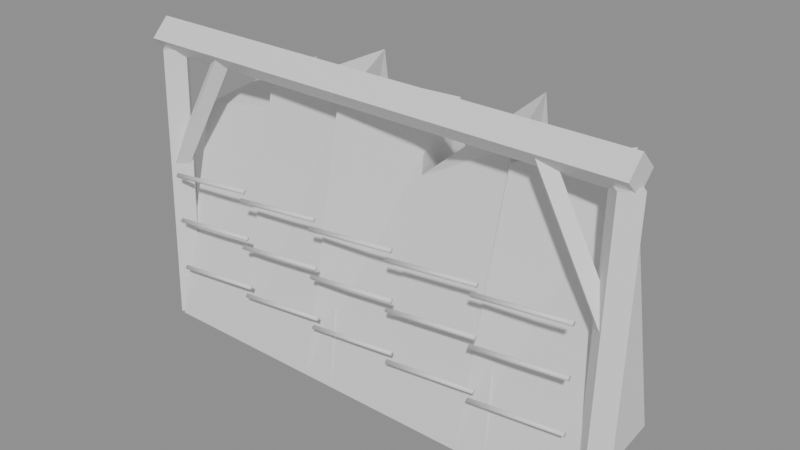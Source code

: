 # Source: source.blend  (saved by Blender 5.2.45; exported with 4.5.12 LTS)
import bpy
from mathutils import Matrix  # noqa: F401  (used for matrix-valued properties, if any)

bpy.ops.wm.read_factory_settings(use_empty=True)
scene = bpy.context.scene
scene.name = 'Scene'

# ---- materials (node trees are filled in below, after node groups)
mat_cinderworks_stone = bpy.data.materials.new('Cinderworks stone')
mat_cinderworks_stone.diffuse_color = (0.34, 0.36, 0.35, 1.0)
mat_cinderworks_dark = bpy.data.materials.new('Cinderworks dark')
mat_cinderworks_dark.diffuse_color = (0.13, 0.16, 0.17, 1.0)
mat_cinderworks_wood = bpy.data.materials.new('Cinderworks wood')
mat_cinderworks_wood.diffuse_color = (0.34, 0.26, 0.18, 1.0)

# ---- material node trees
mat_cinderworks_stone.use_nodes = True; mat_cinderworks_stone.node_tree.nodes.clear()
_N = mat_cinderworks_stone.node_tree.nodes; _L = mat_cinderworks_stone.node_tree.links
n0 = _N.new('ShaderNodeBsdfPrincipled'); n0.name = 'Principled BSDF'; n0.location = (-200, 100)
n0.inputs[10].default_value = 0.005
n1 = _N.new('ShaderNodeOutputMaterial'); n1.name = 'Material Output'; n1.location = (200, 100)
_L.new(n0.outputs[0], n1.inputs[0])
n1.is_active_output = True
mat_cinderworks_dark.use_nodes = True; mat_cinderworks_dark.node_tree.nodes.clear()
_N = mat_cinderworks_dark.node_tree.nodes; _L = mat_cinderworks_dark.node_tree.links
n0 = _N.new('ShaderNodeBsdfPrincipled'); n0.name = 'Principled BSDF'; n0.location = (-200, 100)
n0.inputs[10].default_value = 0.005
n1 = _N.new('ShaderNodeOutputMaterial'); n1.name = 'Material Output'; n1.location = (200, 100)
_L.new(n0.outputs[0], n1.inputs[0])
n1.is_active_output = True
mat_cinderworks_wood.use_nodes = True; mat_cinderworks_wood.node_tree.nodes.clear()
_N = mat_cinderworks_wood.node_tree.nodes; _L = mat_cinderworks_wood.node_tree.links
n0 = _N.new('ShaderNodeBsdfPrincipled'); n0.name = 'Principled BSDF'; n0.location = (-200, 100)
n0.inputs[10].default_value = 0.005
n1 = _N.new('ShaderNodeOutputMaterial'); n1.name = 'Material Output'; n1.location = (200, 100)
_L.new(n0.outputs[0], n1.inputs[0])
n1.is_active_output = True

# ---- meshes
me_bedded_slate_headwall = bpy.data.meshes.new('bedded slate headwall')
me_bedded_slate_headwall.from_pydata([(-175.0, -48.0, 0.0), (-87.0, -48.0, 0.0), (-94.0, 52.0, 0.0), (-172.0, 51.0, 0.0), (-165.0, -15.0, 164.0), (-104.0, -8.0, 175.0), (-118.0, 48.0, 193.0), (-161.0, 45.0, 173.0)], [], [(0, 3, 2, 1), (4, 5, 6, 7), (0, 1, 5, 4), (1, 2, 6, 5), (2, 3, 7, 6), (3, 0, 4, 7)])
me_bedded_slate_headwall.materials.append(mat_cinderworks_stone)
me_bedded_slate_headwall.update()
me_visible_geological_bedding = bpy.data.meshes.new('visible geological bedding')
me_visible_geological_bedding.from_pydata([(-165.0, -51.0, 44.0), (-164.8, -49.0, 42.01), (-165.0, -47.0, 44.0), (-165.2, -49.0, 45.99), (-96.0, -51.0, 52.0), (-95.77, -49.0, 50.01), (-96.0, -47.0, 52.0), (-96.23, -49.0, 53.99)], [], [(3, 2, 1, 0), (4, 5, 6, 7), (0, 1, 5, 4), (1, 2, 6, 5), (2, 3, 7, 6), (3, 0, 4, 7)])
me_visible_geological_bedding.polygons.foreach_set('use_smooth', [True] * 6)
me_visible_geological_bedding.materials.append(mat_cinderworks_dark)
me_visible_geological_bedding.update()
me_visible_geological_bedding_001 = bpy.data.meshes.new('visible geological bedding.001')
me_visible_geological_bedding_001.from_pydata([(-165.0, -51.0, 83.0), (-164.8, -49.0, 81.01), (-165.0, -47.0, 83.0), (-165.2, -49.0, 84.99), (-96.0, -51.0, 91.0), (-95.77, -49.0, 89.01), (-96.0, -47.0, 91.0), (-96.23, -49.0, 92.99)], [], [(3, 2, 1, 0), (4, 5, 6, 7), (0, 1, 5, 4), (1, 2, 6, 5), (2, 3, 7, 6), (3, 0, 4, 7)])
me_visible_geological_bedding_001.polygons.foreach_set('use_smooth', [True] * 6)
me_visible_geological_bedding_001.materials.append(mat_cinderworks_dark)
me_visible_geological_bedding_001.update()
me_visible_geological_bedding_002 = bpy.data.meshes.new('visible geological bedding.002')
me_visible_geological_bedding_002.from_pydata([(-165.0, -51.0, 119.0), (-164.8, -49.0, 117.0), (-165.0, -47.0, 119.0), (-165.2, -49.0, 121.0), (-96.0, -51.0, 127.0), (-95.77, -49.0, 125.0), (-96.0, -47.0, 127.0), (-96.23, -49.0, 129.0)], [], [(3, 2, 1, 0), (4, 5, 6, 7), (0, 1, 5, 4), (1, 2, 6, 5), (2, 3, 7, 6), (3, 0, 4, 7)])
me_visible_geological_bedding_002.polygons.foreach_set('use_smooth', [True] * 6)
me_visible_geological_bedding_002.materials.append(mat_cinderworks_dark)
me_visible_geological_bedding_002.update()
me_bedded_slate_headwall_001 = bpy.data.meshes.new('bedded slate headwall.001')
me_bedded_slate_headwall_001.from_pydata([(-110.0, -48.0, 0.0), (-22.0, -48.0, 0.0), (-29.0, 52.0, 0.0), (-107.0, 51.0, 0.0), (-100.0, -15.0, 191.0), (-39.0, -8.0, 197.0), (-53.0, 48.0, 212.0), (-96.0, 45.0, 173.0)], [], [(0, 3, 2, 1), (4, 5, 6, 7), (0, 1, 5, 4), (1, 2, 6, 5), (2, 3, 7, 6), (3, 0, 4, 7)])
me_bedded_slate_headwall_001.materials.append(mat_cinderworks_stone)
me_bedded_slate_headwall_001.update()
me_visible_geological_bedding_003 = bpy.data.meshes.new('visible geological bedding.003')
me_visible_geological_bedding_003.from_pydata([(-100.0, -51.0, 44.0), (-99.77, -49.0, 42.01), (-100.0, -47.0, 44.0), (-100.2, -49.0, 45.99), (-31.0, -51.0, 52.0), (-30.77, -49.0, 50.01), (-31.0, -47.0, 52.0), (-31.23, -49.0, 53.99)], [], [(3, 2, 1, 0), (4, 5, 6, 7), (0, 1, 5, 4), (1, 2, 6, 5), (2, 3, 7, 6), (3, 0, 4, 7)])
me_visible_geological_bedding_003.polygons.foreach_set('use_smooth', [True] * 6)
me_visible_geological_bedding_003.materials.append(mat_cinderworks_dark)
me_visible_geological_bedding_003.update()
me_visible_geological_bedding_004 = bpy.data.meshes.new('visible geological bedding.004')
me_visible_geological_bedding_004.from_pydata([(-100.0, -51.0, 83.0), (-99.77, -49.0, 81.01), (-100.0, -47.0, 83.0), (-100.2, -49.0, 84.99), (-31.0, -51.0, 91.0), (-30.77, -49.0, 89.01), (-31.0, -47.0, 91.0), (-31.23, -49.0, 92.99)], [], [(3, 2, 1, 0), (4, 5, 6, 7), (0, 1, 5, 4), (1, 2, 6, 5), (2, 3, 7, 6), (3, 0, 4, 7)])
me_visible_geological_bedding_004.polygons.foreach_set('use_smooth', [True] * 6)
me_visible_geological_bedding_004.materials.append(mat_cinderworks_dark)
me_visible_geological_bedding_004.update()
me_visible_geological_bedding_005 = bpy.data.meshes.new('visible geological bedding.005')
me_visible_geological_bedding_005.from_pydata([(-100.0, -51.0, 119.0), (-99.77, -49.0, 117.0), (-100.0, -47.0, 119.0), (-100.2, -49.0, 121.0), (-31.0, -51.0, 127.0), (-30.77, -49.0, 125.0), (-31.0, -47.0, 127.0), (-31.23, -49.0, 129.0)], [], [(3, 2, 1, 0), (4, 5, 6, 7), (0, 1, 5, 4), (1, 2, 6, 5), (2, 3, 7, 6), (3, 0, 4, 7)])
me_visible_geological_bedding_005.polygons.foreach_set('use_smooth', [True] * 6)
me_visible_geological_bedding_005.materials.append(mat_cinderworks_dark)
me_visible_geological_bedding_005.update()
me_bedded_slate_headwall_002 = bpy.data.meshes.new('bedded slate headwall.002')
me_bedded_slate_headwall_002.from_pydata([(-45.0, -48.0, 0.0), (43.0, -48.0, 0.0), (36.0, 52.0, 0.0), (-42.0, 51.0, 0.0), (-35.0, -15.0, 218.0), (26.0, -8.0, 175.0), (12.0, 48.0, 193.0), (-31.0, 45.0, 173.0)], [], [(0, 3, 2, 1), (4, 5, 6, 7), (0, 1, 5, 4), (1, 2, 6, 5), (2, 3, 7, 6), (3, 0, 4, 7)])
me_bedded_slate_headwall_002.materials.append(mat_cinderworks_stone)
me_bedded_slate_headwall_002.update()
me_visible_geological_bedding_006 = bpy.data.meshes.new('visible geological bedding.006')
me_visible_geological_bedding_006.from_pydata([(-35.0, -51.0, 44.0), (-34.77, -49.0, 42.01), (-35.0, -47.0, 44.0), (-35.23, -49.0, 45.99), (34.0, -51.0, 52.0), (34.23, -49.0, 50.01), (34.0, -47.0, 52.0), (33.77, -49.0, 53.99)], [], [(3, 2, 1, 0), (4, 5, 6, 7), (0, 1, 5, 4), (1, 2, 6, 5), (2, 3, 7, 6), (3, 0, 4, 7)])
me_visible_geological_bedding_006.polygons.foreach_set('use_smooth', [True] * 6)
me_visible_geological_bedding_006.materials.append(mat_cinderworks_dark)
me_visible_geological_bedding_006.update()
me_visible_geological_bedding_007 = bpy.data.meshes.new('visible geological bedding.007')
me_visible_geological_bedding_007.from_pydata([(-35.0, -51.0, 83.0), (-34.77, -49.0, 81.01), (-35.0, -47.0, 83.0), (-35.23, -49.0, 84.99), (34.0, -51.0, 91.0), (34.23, -49.0, 89.01), (34.0, -47.0, 91.0), (33.77, -49.0, 92.99)], [], [(3, 2, 1, 0), (4, 5, 6, 7), (0, 1, 5, 4), (1, 2, 6, 5), (2, 3, 7, 6), (3, 0, 4, 7)])
me_visible_geological_bedding_007.polygons.foreach_set('use_smooth', [True] * 6)
me_visible_geological_bedding_007.materials.append(mat_cinderworks_dark)
me_visible_geological_bedding_007.update()
me_visible_geological_bedding_008 = bpy.data.meshes.new('visible geological bedding.008')
me_visible_geological_bedding_008.from_pydata([(-35.0, -51.0, 119.0), (-34.77, -49.0, 117.0), (-35.0, -47.0, 119.0), (-35.23, -49.0, 121.0), (34.0, -51.0, 127.0), (34.23, -49.0, 125.0), (34.0, -47.0, 127.0), (33.77, -49.0, 129.0)], [], [(3, 2, 1, 0), (4, 5, 6, 7), (0, 1, 5, 4), (1, 2, 6, 5), (2, 3, 7, 6), (3, 0, 4, 7)])
me_visible_geological_bedding_008.polygons.foreach_set('use_smooth', [True] * 6)
me_visible_geological_bedding_008.materials.append(mat_cinderworks_dark)
me_visible_geological_bedding_008.update()
me_bedded_slate_headwall_003 = bpy.data.meshes.new('bedded slate headwall.003')
me_bedded_slate_headwall_003.from_pydata([(20.0, -48.0, 0.0), (108.0, -48.0, 0.0), (101.0, 52.0, 0.0), (23.0, 51.0, 0.0), (30.0, -15.0, 164.0), (91.0, -8.0, 197.0), (77.0, 48.0, 212.0), (34.0, 45.0, 173.0)], [], [(0, 3, 2, 1), (4, 5, 6, 7), (0, 1, 5, 4), (1, 2, 6, 5), (2, 3, 7, 6), (3, 0, 4, 7)])
me_bedded_slate_headwall_003.materials.append(mat_cinderworks_stone)
me_bedded_slate_headwall_003.update()
me_visible_geological_bedding_009 = bpy.data.meshes.new('visible geological bedding.009')
me_visible_geological_bedding_009.from_pydata([(30.0, -51.0, 44.0), (30.23, -49.0, 42.01), (30.0, -47.0, 44.0), (29.77, -49.0, 45.99), (99.0, -51.0, 52.0), (99.23, -49.0, 50.01), (99.0, -47.0, 52.0), (98.77, -49.0, 53.99)], [], [(3, 2, 1, 0), (4, 5, 6, 7), (0, 1, 5, 4), (1, 2, 6, 5), (2, 3, 7, 6), (3, 0, 4, 7)])
me_visible_geological_bedding_009.polygons.foreach_set('use_smooth', [True] * 6)
me_visible_geological_bedding_009.materials.append(mat_cinderworks_dark)
me_visible_geological_bedding_009.update()
me_visible_geological_bedding_010 = bpy.data.meshes.new('visible geological bedding.010')
me_visible_geological_bedding_010.from_pydata([(30.0, -51.0, 83.0), (30.23, -49.0, 81.01), (30.0, -47.0, 83.0), (29.77, -49.0, 84.99), (99.0, -51.0, 91.0), (99.23, -49.0, 89.01), (99.0, -47.0, 91.0), (98.77, -49.0, 92.99)], [], [(3, 2, 1, 0), (4, 5, 6, 7), (0, 1, 5, 4), (1, 2, 6, 5), (2, 3, 7, 6), (3, 0, 4, 7)])
me_visible_geological_bedding_010.polygons.foreach_set('use_smooth', [True] * 6)
me_visible_geological_bedding_010.materials.append(mat_cinderworks_dark)
me_visible_geological_bedding_010.update()
me_visible_geological_bedding_011 = bpy.data.meshes.new('visible geological bedding.011')
me_visible_geological_bedding_011.from_pydata([(30.0, -51.0, 119.0), (30.23, -49.0, 117.0), (30.0, -47.0, 119.0), (29.77, -49.0, 121.0), (99.0, -51.0, 127.0), (99.23, -49.0, 125.0), (99.0, -47.0, 127.0), (98.77, -49.0, 129.0)], [], [(3, 2, 1, 0), (4, 5, 6, 7), (0, 1, 5, 4), (1, 2, 6, 5), (2, 3, 7, 6), (3, 0, 4, 7)])
me_visible_geological_bedding_011.polygons.foreach_set('use_smooth', [True] * 6)
me_visible_geological_bedding_011.materials.append(mat_cinderworks_dark)
me_visible_geological_bedding_011.update()
me_bedded_slate_headwall_004 = bpy.data.meshes.new('bedded slate headwall.004')
me_bedded_slate_headwall_004.from_pydata([(85.0, -48.0, 0.0), (173.0, -48.0, 0.0), (166.0, 52.0, 0.0), (88.0, 51.0, 0.0), (95.0, -15.0, 191.0), (156.0, -8.0, 175.0), (142.0, 48.0, 193.0), (99.0, 45.0, 173.0)], [], [(0, 3, 2, 1), (4, 5, 6, 7), (0, 1, 5, 4), (1, 2, 6, 5), (2, 3, 7, 6), (3, 0, 4, 7)])
me_bedded_slate_headwall_004.materials.append(mat_cinderworks_stone)
me_bedded_slate_headwall_004.update()
me_visible_geological_bedding_012 = bpy.data.meshes.new('visible geological bedding.012')
me_visible_geological_bedding_012.from_pydata([(95.0, -51.0, 44.0), (95.23, -49.0, 42.01), (95.0, -47.0, 44.0), (94.77, -49.0, 45.99), (164.0, -51.0, 52.0), (164.2, -49.0, 50.01), (164.0, -47.0, 52.0), (163.8, -49.0, 53.99)], [], [(3, 2, 1, 0), (4, 5, 6, 7), (0, 1, 5, 4), (1, 2, 6, 5), (2, 3, 7, 6), (3, 0, 4, 7)])
me_visible_geological_bedding_012.polygons.foreach_set('use_smooth', [True] * 6)
me_visible_geological_bedding_012.materials.append(mat_cinderworks_dark)
me_visible_geological_bedding_012.update()
me_visible_geological_bedding_013 = bpy.data.meshes.new('visible geological bedding.013')
me_visible_geological_bedding_013.from_pydata([(95.0, -51.0, 83.0), (95.23, -49.0, 81.01), (95.0, -47.0, 83.0), (94.77, -49.0, 84.99), (164.0, -51.0, 91.0), (164.2, -49.0, 89.01), (164.0, -47.0, 91.0), (163.8, -49.0, 92.99)], [], [(3, 2, 1, 0), (4, 5, 6, 7), (0, 1, 5, 4), (1, 2, 6, 5), (2, 3, 7, 6), (3, 0, 4, 7)])
me_visible_geological_bedding_013.polygons.foreach_set('use_smooth', [True] * 6)
me_visible_geological_bedding_013.materials.append(mat_cinderworks_dark)
me_visible_geological_bedding_013.update()
me_visible_geological_bedding_014 = bpy.data.meshes.new('visible geological bedding.014')
me_visible_geological_bedding_014.from_pydata([(95.0, -51.0, 119.0), (95.23, -49.0, 117.0), (95.0, -47.0, 119.0), (94.77, -49.0, 121.0), (164.0, -51.0, 127.0), (164.2, -49.0, 125.0), (164.0, -47.0, 127.0), (163.8, -49.0, 129.0)], [], [(3, 2, 1, 0), (4, 5, 6, 7), (0, 1, 5, 4), (1, 2, 6, 5), (2, 3, 7, 6), (3, 0, 4, 7)])
me_visible_geological_bedding_014.polygons.foreach_set('use_smooth', [True] * 6)
me_visible_geological_bedding_014.materials.append(mat_cinderworks_dark)
me_visible_geological_bedding_014.update()
me_rock_support_post = bpy.data.meshes.new('rock support post')
me_rock_support_post.from_pydata([(-189.0, -37.0, 0.0), (-178.0, -47.99, 0.3718), (-167.0, -37.0, 4.553e-17), (-178.0, -26.01, -0.3718), (-189.0, -30.0, 207.0), (-178.0, -40.99, 207.4), (-167.0, -30.0, 207.0), (-178.0, -19.01, 206.6)], [], [(3, 2, 1, 0), (4, 5, 6, 7), (0, 1, 5, 4), (1, 2, 6, 5), (2, 3, 7, 6), (3, 0, 4, 7)])
me_rock_support_post.materials.append(mat_cinderworks_wood)
me_rock_support_post.update()
me_headwall_knee = bpy.data.meshes.new('headwall knee')
me_headwall_knee.from_pydata([(-177.6, -41.99, 120.0), (-171.9, -34.64, 116.6), (-178.4, -28.01, 120.0), (-184.1, -35.36, 123.4), (-126.6, -38.99, 211.0), (-120.9, -31.64, 207.6), (-127.4, -25.01, 211.0), (-133.1, -32.36, 214.4)], [], [(3, 2, 1, 0), (4, 5, 6, 7), (0, 1, 5, 4), (1, 2, 6, 5), (2, 3, 7, 6), (3, 0, 4, 7)])
me_headwall_knee.materials.append(mat_cinderworks_wood)
me_headwall_knee.update()
me_rock_support_post_001 = bpy.data.meshes.new('rock support post.001')
me_rock_support_post_001.from_pydata([(167.0, -37.0, 0.0), (178.0, -47.99, 0.3718), (189.0, -37.0, 4.553e-17), (178.0, -26.01, -0.3718), (167.0, -30.0, 207.0), (178.0, -40.99, 207.4), (189.0, -30.0, 207.0), (178.0, -19.01, 206.6)], [], [(3, 2, 1, 0), (4, 5, 6, 7), (0, 1, 5, 4), (1, 2, 6, 5), (2, 3, 7, 6), (3, 0, 4, 7)])
me_rock_support_post_001.materials.append(mat_cinderworks_wood)
me_rock_support_post_001.update()
me_headwall_knee_001 = bpy.data.meshes.new('headwall knee.001')
me_headwall_knee_001.from_pydata([(178.4, -28.01, 120.0), (171.9, -34.64, 116.6), (177.6, -41.99, 120.0), (184.1, -35.36, 123.4), (127.4, -25.01, 211.0), (120.9, -31.64, 207.6), (126.6, -38.99, 211.0), (133.1, -32.36, 214.4)], [], [(3, 2, 1, 0), (4, 5, 6, 7), (0, 1, 5, 4), (1, 2, 6, 5), (2, 3, 7, 6), (3, 0, 4, 7)])
me_headwall_knee_001.materials.append(mat_cinderworks_wood)
me_headwall_knee_001.update()
me_headwall_lintel = bpy.data.meshes.new('headwall lintel')
me_headwall_lintel.from_pydata([(-185.0, -43.0, 215.0), (-185.0, -30.0, 202.0), (-185.0, -17.0, 215.0), (-185.0, -30.0, 228.0), (185.0, -43.0, 215.0), (185.0, -30.0, 202.0), (185.0, -17.0, 215.0), (185.0, -30.0, 228.0)], [], [(3, 2, 1, 0), (4, 5, 6, 7), (0, 1, 5, 4), (1, 2, 6, 5), (2, 3, 7, 6), (3, 0, 4, 7)])
me_headwall_lintel.materials.append(mat_cinderworks_wood)
me_headwall_lintel.update()

# ---- objects
ob_bedded_slate_headwall = bpy.data.objects.new('bedded slate headwall', me_bedded_slate_headwall)
ob_visible_geological_bedding = bpy.data.objects.new('visible geological bedding', me_visible_geological_bedding)
ob_visible_geological_bedding_001 = bpy.data.objects.new('visible geological bedding.001', me_visible_geological_bedding_001)
ob_visible_geological_bedding_002 = bpy.data.objects.new('visible geological bedding.002', me_visible_geological_bedding_002)
ob_bedded_slate_headwall_001 = bpy.data.objects.new('bedded slate headwall.001', me_bedded_slate_headwall_001)
ob_visible_geological_bedding_003 = bpy.data.objects.new('visible geological bedding.003', me_visible_geological_bedding_003)
ob_visible_geological_bedding_004 = bpy.data.objects.new('visible geological bedding.004', me_visible_geological_bedding_004)
ob_visible_geological_bedding_005 = bpy.data.objects.new('visible geological bedding.005', me_visible_geological_bedding_005)
ob_bedded_slate_headwall_002 = bpy.data.objects.new('bedded slate headwall.002', me_bedded_slate_headwall_002)
ob_visible_geological_bedding_006 = bpy.data.objects.new('visible geological bedding.006', me_visible_geological_bedding_006)
ob_visible_geological_bedding_007 = bpy.data.objects.new('visible geological bedding.007', me_visible_geological_bedding_007)
ob_visible_geological_bedding_008 = bpy.data.objects.new('visible geological bedding.008', me_visible_geological_bedding_008)
ob_bedded_slate_headwall_003 = bpy.data.objects.new('bedded slate headwall.003', me_bedded_slate_headwall_003)
ob_visible_geological_bedding_009 = bpy.data.objects.new('visible geological bedding.009', me_visible_geological_bedding_009)
ob_visible_geological_bedding_010 = bpy.data.objects.new('visible geological bedding.010', me_visible_geological_bedding_010)
ob_visible_geological_bedding_011 = bpy.data.objects.new('visible geological bedding.011', me_visible_geological_bedding_011)
ob_bedded_slate_headwall_004 = bpy.data.objects.new('bedded slate headwall.004', me_bedded_slate_headwall_004)
ob_visible_geological_bedding_012 = bpy.data.objects.new('visible geological bedding.012', me_visible_geological_bedding_012)
ob_visible_geological_bedding_013 = bpy.data.objects.new('visible geological bedding.013', me_visible_geological_bedding_013)
ob_visible_geological_bedding_014 = bpy.data.objects.new('visible geological bedding.014', me_visible_geological_bedding_014)
ob_rock_support_post = bpy.data.objects.new('rock support post', me_rock_support_post)
ob_headwall_knee = bpy.data.objects.new('headwall knee', me_headwall_knee)
ob_rock_support_post_001 = bpy.data.objects.new('rock support post.001', me_rock_support_post_001)
ob_headwall_knee_001 = bpy.data.objects.new('headwall knee.001', me_headwall_knee_001)
ob_headwall_lintel = bpy.data.objects.new('headwall lintel', me_headwall_lintel)

# ---- transforms, parenting, visibility, modifiers, constraints
ob_bedded_slate_headwall.location = (0.0, 0.0, 0.0)
ob_visible_geological_bedding.location = (0.0, 0.0, 0.0)
ob_visible_geological_bedding_001.location = (0.0, 0.0, 0.0)
ob_visible_geological_bedding_002.location = (0.0, 0.0, 0.0)
ob_bedded_slate_headwall_001.location = (0.0, 0.0, 0.0)
ob_visible_geological_bedding_003.location = (0.0, 0.0, 0.0)
ob_visible_geological_bedding_004.location = (0.0, 0.0, 0.0)
ob_visible_geological_bedding_005.location = (0.0, 0.0, 0.0)
ob_bedded_slate_headwall_002.location = (0.0, 0.0, 0.0)
ob_visible_geological_bedding_006.location = (0.0, 0.0, 0.0)
ob_visible_geological_bedding_007.location = (0.0, 0.0, 0.0)
ob_visible_geological_bedding_008.location = (0.0, 0.0, 0.0)
ob_bedded_slate_headwall_003.location = (0.0, 0.0, 0.0)
ob_visible_geological_bedding_009.location = (0.0, 0.0, 0.0)
ob_visible_geological_bedding_010.location = (0.0, 0.0, 0.0)
ob_visible_geological_bedding_011.location = (0.0, 0.0, 0.0)
ob_bedded_slate_headwall_004.location = (0.0, 0.0, 0.0)
ob_visible_geological_bedding_012.location = (0.0, 0.0, 0.0)
ob_visible_geological_bedding_013.location = (0.0, 0.0, 0.0)
ob_visible_geological_bedding_014.location = (0.0, 0.0, 0.0)
ob_rock_support_post.location = (0.0, 0.0, 0.0)
ob_headwall_knee.location = (0.0, 0.0, 0.0)
ob_rock_support_post_001.location = (0.0, 0.0, 0.0)
ob_headwall_knee_001.location = (0.0, 0.0, 0.0)
ob_headwall_lintel.location = (0.0, 0.0, 0.0)

# ---- collection membership
scene.collection.objects.link(ob_bedded_slate_headwall)
scene.collection.objects.link(ob_visible_geological_bedding)
scene.collection.objects.link(ob_visible_geological_bedding_001)
scene.collection.objects.link(ob_visible_geological_bedding_002)
scene.collection.objects.link(ob_bedded_slate_headwall_001)
scene.collection.objects.link(ob_visible_geological_bedding_003)
scene.collection.objects.link(ob_visible_geological_bedding_004)
scene.collection.objects.link(ob_visible_geological_bedding_005)
scene.collection.objects.link(ob_bedded_slate_headwall_002)
scene.collection.objects.link(ob_visible_geological_bedding_006)
scene.collection.objects.link(ob_visible_geological_bedding_007)
scene.collection.objects.link(ob_visible_geological_bedding_008)
scene.collection.objects.link(ob_bedded_slate_headwall_003)
scene.collection.objects.link(ob_visible_geological_bedding_009)
scene.collection.objects.link(ob_visible_geological_bedding_010)
scene.collection.objects.link(ob_visible_geological_bedding_011)
scene.collection.objects.link(ob_bedded_slate_headwall_004)
scene.collection.objects.link(ob_visible_geological_bedding_012)
scene.collection.objects.link(ob_visible_geological_bedding_013)
scene.collection.objects.link(ob_visible_geological_bedding_014)
scene.collection.objects.link(ob_rock_support_post)
scene.collection.objects.link(ob_headwall_knee)
scene.collection.objects.link(ob_rock_support_post_001)
scene.collection.objects.link(ob_headwall_knee_001)
scene.collection.objects.link(ob_headwall_lintel)

# ---- scene / render settings (as saved in the file)
scene.frame_start = 1; scene.frame_end = 250; scene.frame_set(1)
scene.render.engine = 'BLENDER_EEVEE_NEXT'
scene.render.bake_bias = 0.0
scene.render.bake_samples = 0
scene.render.compositor_device = 'GPU'
scene.eevee.use_volume_custom_range = False
scene.eevee.fast_gi_thickness_near = 0.1
scene.eevee.fast_gi_thickness_far = 0.0
scene.eevee.ray_tracing_options.screen_trace_thickness = 0.1
bpy.context.view_layer.update()

# ---- added for rendering (the .blend has no active camera and no usable light): camera, sun + grey world if the file has none
cam_auto = bpy.data.cameras.new('AutoCamera')
cam_auto.lens = 50.0
cam_auto.sensor_width = 36.0
cam_auto.clip_end = 7363.48
ob_auto_camera = bpy.data.objects.new('AutoCamera', cam_auto)
scene.collection.objects.link(ob_auto_camera)
ob_auto_camera.location = (419.573, -502.988, 449.473)
ob_auto_camera.rotation_euler = (1.09748, -7.21219e-08, 0.694738)
scene.camera = ob_auto_camera
light_auto_sun = bpy.data.lights.new('AutoSun', 'SUN')
light_auto_sun.energy = 3.0
light_auto_sun.angle = 0.0523599
ob_auto_sun = bpy.data.objects.new('AutoSun', light_auto_sun)
scene.collection.objects.link(ob_auto_sun)
ob_auto_sun.rotation_euler = (0.872665, 0.174533, 0.523599)
if scene.world is None:
    world_auto = bpy.data.worlds.new('AutoWorld')
    world_auto.color = (0.3, 0.3, 0.3)
    scene.world = world_auto
bpy.context.view_layer.update()
